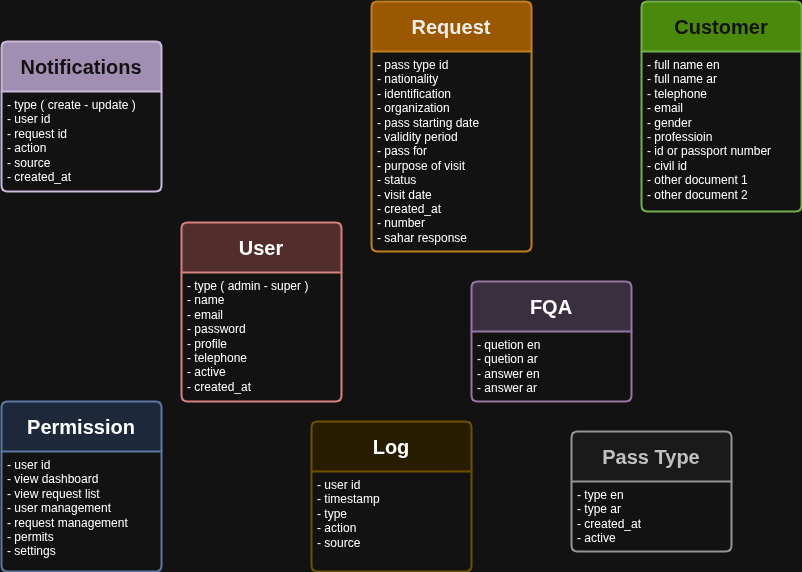

The diagram above was exported from draw.io. Its source (the exported page's mxGraphModel, read from the mxfile embedded in the PNG):
<mxGraphModel dx="1246" dy="621" grid="1" gridSize="10" guides="1" tooltips="1" connect="1" arrows="1" fold="1" page="1" pageScale="1" pageWidth="850" pageHeight="1100" math="0" shadow="0">
  <root>
    <mxCell id="0" />
    <mxCell id="1" parent="0" />
    <mxCell id="4ddlwOVFyDxaug-sJJUM-1" parent="1" style="swimlane;childLayout=stackLayout;horizontal=1;startSize=50;horizontalStack=0;rounded=1;fontSize=20;fontStyle=1;strokeWidth=2;resizeParent=0;resizeLast=1;shadow=0;dashed=0;align=center;arcSize=4;whiteSpace=wrap;html=1;fillColor=#f0a30a;fontColor=#000000;strokeColor=#BD7000;" value="Request" vertex="1">
      <mxGeometry height="250" width="160" x="390" y="60" as="geometry" />
    </mxCell>
    <mxCell id="4ddlwOVFyDxaug-sJJUM-2" parent="4ddlwOVFyDxaug-sJJUM-1" style="align=left;strokeColor=none;fillColor=none;spacingLeft=4;spacingRight=4;fontSize=12;verticalAlign=top;resizable=0;rotatable=0;part=1;html=1;whiteSpace=wrap;" value="- pass type id&lt;div&gt;- nationality&lt;/div&gt;&lt;div&gt;- identification&lt;/div&gt;&lt;div&gt;- organization&lt;/div&gt;&lt;div&gt;- pass starting date&lt;/div&gt;&lt;div&gt;- validity period&lt;/div&gt;&lt;div&gt;- pass for&lt;/div&gt;&lt;div&gt;- purpose of visit&lt;/div&gt;&lt;div&gt;- status&lt;/div&gt;&lt;div&gt;- visit date&lt;/div&gt;&lt;div&gt;- created_at&lt;/div&gt;&lt;div&gt;- number&lt;/div&gt;&lt;div&gt;- sahar response&lt;/div&gt;&lt;div&gt;&lt;br&gt;&lt;/div&gt;" vertex="1">
      <mxGeometry height="200" width="160" y="50" as="geometry" />
    </mxCell>
    <mxCell id="4ddlwOVFyDxaug-sJJUM-3" parent="1" style="swimlane;childLayout=stackLayout;horizontal=1;startSize=50;horizontalStack=0;rounded=1;fontSize=20;fontStyle=1;strokeWidth=2;resizeParent=0;resizeLast=1;shadow=0;dashed=0;align=center;arcSize=4;whiteSpace=wrap;html=1;fillColor=#60a917;fontColor=#ffffff;strokeColor=#2D7600;" value="Customer" vertex="1">
      <mxGeometry height="210" width="160" x="660" y="60" as="geometry" />
    </mxCell>
    <mxCell id="4ddlwOVFyDxaug-sJJUM-4" parent="4ddlwOVFyDxaug-sJJUM-3" style="align=left;strokeColor=none;fillColor=none;spacingLeft=4;spacingRight=4;fontSize=12;verticalAlign=top;resizable=0;rotatable=0;part=1;html=1;whiteSpace=wrap;" value="- full name en&lt;div&gt;- full name ar&lt;/div&gt;&lt;div&gt;- telephone&lt;/div&gt;&lt;div&gt;- email&lt;/div&gt;&lt;div&gt;- gender&lt;/div&gt;&lt;div&gt;- professioin&lt;/div&gt;&lt;div&gt;- id or&amp;nbsp;&lt;span style=&quot;background-color: transparent; color: light-dark(rgb(0, 0, 0), rgb(255, 255, 255));&quot;&gt;passport number&lt;/span&gt;&lt;/div&gt;&lt;div&gt;- civil id&lt;/div&gt;&lt;div&gt;- other document 1&lt;/div&gt;&lt;div&gt;- other document 2&lt;/div&gt;&lt;div&gt;&lt;br&gt;&lt;/div&gt;" vertex="1">
      <mxGeometry height="160" width="160" y="50" as="geometry" />
    </mxCell>
    <mxCell id="4ddlwOVFyDxaug-sJJUM-5" parent="1" style="swimlane;childLayout=stackLayout;horizontal=1;startSize=50;horizontalStack=0;rounded=1;fontSize=20;fontStyle=1;strokeWidth=2;resizeParent=0;resizeLast=1;shadow=0;dashed=0;align=center;arcSize=4;whiteSpace=wrap;html=1;fillColor=#f8cecc;strokeColor=#b85450;" value="User" vertex="1">
      <mxGeometry height="179" width="160" x="200" y="281" as="geometry" />
    </mxCell>
    <mxCell id="4ddlwOVFyDxaug-sJJUM-6" parent="4ddlwOVFyDxaug-sJJUM-5" style="align=left;strokeColor=none;fillColor=none;spacingLeft=4;spacingRight=4;fontSize=12;verticalAlign=top;resizable=0;rotatable=0;part=1;html=1;whiteSpace=wrap;" value="- type ( admin - super )&lt;div&gt;- name&lt;/div&gt;&lt;div&gt;- email&lt;/div&gt;&lt;div&gt;- password&lt;/div&gt;&lt;div&gt;- profile&lt;/div&gt;&lt;div&gt;- telephone&lt;/div&gt;&lt;div&gt;- active&lt;/div&gt;&lt;div&gt;- created_at&lt;/div&gt;&lt;div&gt;&lt;br&gt;&lt;/div&gt;" vertex="1">
      <mxGeometry height="129" width="160" y="50" as="geometry" />
    </mxCell>
    <mxCell id="4ddlwOVFyDxaug-sJJUM-7" parent="1" style="swimlane;childLayout=stackLayout;horizontal=1;startSize=50;horizontalStack=0;rounded=1;fontSize=20;fontStyle=1;strokeWidth=2;resizeParent=0;resizeLast=1;shadow=0;dashed=0;align=center;arcSize=4;whiteSpace=wrap;html=1;fillColor=#fff2cc;strokeColor=#d6b656;" value="Log" vertex="1">
      <mxGeometry height="150" width="160" x="330" y="480" as="geometry" />
    </mxCell>
    <mxCell id="4ddlwOVFyDxaug-sJJUM-8" parent="4ddlwOVFyDxaug-sJJUM-7" style="align=left;strokeColor=none;fillColor=none;spacingLeft=4;spacingRight=4;fontSize=12;verticalAlign=top;resizable=0;rotatable=0;part=1;html=1;whiteSpace=wrap;" value="- user id&lt;div&gt;- timestamp&lt;/div&gt;&lt;div&gt;- type&lt;/div&gt;&lt;div&gt;- action&lt;/div&gt;&lt;div&gt;- source&lt;/div&gt;" vertex="1">
      <mxGeometry height="100" width="160" y="50" as="geometry" />
    </mxCell>
    <mxCell id="4ddlwOVFyDxaug-sJJUM-9" parent="1" style="swimlane;childLayout=stackLayout;horizontal=1;startSize=50;horizontalStack=0;rounded=1;fontSize=20;fontStyle=1;strokeWidth=2;resizeParent=0;resizeLast=1;shadow=0;dashed=0;align=center;arcSize=4;whiteSpace=wrap;html=1;fillColor=#dae8fc;strokeColor=#6c8ebf;" value="Permission" vertex="1">
      <mxGeometry height="170" width="160" x="20" y="460" as="geometry" />
    </mxCell>
    <mxCell id="4ddlwOVFyDxaug-sJJUM-10" parent="4ddlwOVFyDxaug-sJJUM-9" style="align=left;strokeColor=none;fillColor=none;spacingLeft=4;spacingRight=4;fontSize=12;verticalAlign=top;resizable=0;rotatable=0;part=1;html=1;whiteSpace=wrap;" value="- user id&lt;div&gt;- view dashboard&lt;div&gt;- view request list&lt;/div&gt;&lt;div&gt;- user management&lt;/div&gt;&lt;/div&gt;&lt;div&gt;- request management&lt;/div&gt;&lt;div&gt;- permits&lt;/div&gt;&lt;div&gt;- settings&lt;/div&gt;" vertex="1">
      <mxGeometry height="120" width="160" y="50" as="geometry" />
    </mxCell>
    <mxCell id="4ddlwOVFyDxaug-sJJUM-11" parent="1" style="swimlane;childLayout=stackLayout;horizontal=1;startSize=50;horizontalStack=0;rounded=1;fontSize=20;fontStyle=1;strokeWidth=2;resizeParent=0;resizeLast=1;shadow=0;dashed=0;align=center;arcSize=4;whiteSpace=wrap;html=1;fillColor=#76608a;fontColor=#ffffff;strokeColor=#432D57;" value="Notifications" vertex="1">
      <mxGeometry height="150" width="160" x="20" y="100" as="geometry" />
    </mxCell>
    <mxCell id="4ddlwOVFyDxaug-sJJUM-12" parent="4ddlwOVFyDxaug-sJJUM-11" style="align=left;strokeColor=none;fillColor=none;spacingLeft=4;spacingRight=4;fontSize=12;verticalAlign=top;resizable=0;rotatable=0;part=1;html=1;whiteSpace=wrap;" value="- type ( create - update )&lt;div&gt;- user id&lt;/div&gt;&lt;div&gt;- request id&lt;/div&gt;&lt;div&gt;- action&lt;/div&gt;&lt;div&gt;- source&lt;/div&gt;&lt;div&gt;- created_at&lt;/div&gt;&lt;div&gt;&lt;br&gt;&lt;div&gt;&lt;br&gt;&lt;/div&gt;&lt;/div&gt;" vertex="1">
      <mxGeometry height="100" width="160" y="50" as="geometry" />
    </mxCell>
    <mxCell id="4ddlwOVFyDxaug-sJJUM-13" parent="1" style="swimlane;childLayout=stackLayout;horizontal=1;startSize=50;horizontalStack=0;rounded=1;fontSize=20;fontStyle=1;strokeWidth=2;resizeParent=0;resizeLast=1;shadow=0;dashed=0;align=center;arcSize=4;whiteSpace=wrap;html=1;fillColor=#e1d5e7;strokeColor=#9673a6;" value="FQA" vertex="1">
      <mxGeometry height="120" width="160" x="490" y="340" as="geometry" />
    </mxCell>
    <mxCell id="4ddlwOVFyDxaug-sJJUM-14" parent="4ddlwOVFyDxaug-sJJUM-13" style="align=left;strokeColor=none;fillColor=none;spacingLeft=4;spacingRight=4;fontSize=12;verticalAlign=top;resizable=0;rotatable=0;part=1;html=1;whiteSpace=wrap;" value="- quetion en&lt;div&gt;- quetion ar&lt;/div&gt;&lt;div&gt;- answer en&lt;/div&gt;&lt;div&gt;- answer ar&lt;/div&gt;" vertex="1">
      <mxGeometry height="70" width="160" y="50" as="geometry" />
    </mxCell>
    <mxCell id="4ddlwOVFyDxaug-sJJUM-15" parent="1" style="swimlane;childLayout=stackLayout;horizontal=1;startSize=50;horizontalStack=0;rounded=1;fontSize=20;fontStyle=1;strokeWidth=2;resizeParent=0;resizeLast=1;shadow=0;dashed=0;align=center;arcSize=4;whiteSpace=wrap;html=1;fillColor=#f5f5f5;fontColor=#333333;strokeColor=#666666;" value="Pass Type" vertex="1">
      <mxGeometry height="120" width="160" x="590" y="490" as="geometry" />
    </mxCell>
    <mxCell id="4ddlwOVFyDxaug-sJJUM-16" parent="4ddlwOVFyDxaug-sJJUM-15" style="align=left;strokeColor=none;fillColor=none;spacingLeft=4;spacingRight=4;fontSize=12;verticalAlign=top;resizable=0;rotatable=0;part=1;html=1;whiteSpace=wrap;" value="- type en&lt;div&gt;- type ar&lt;/div&gt;&lt;div&gt;- created_at&lt;/div&gt;&lt;div&gt;- active&lt;/div&gt;" vertex="1">
      <mxGeometry height="70" width="160" y="50" as="geometry" />
    </mxCell>
  </root>
</mxGraphModel>